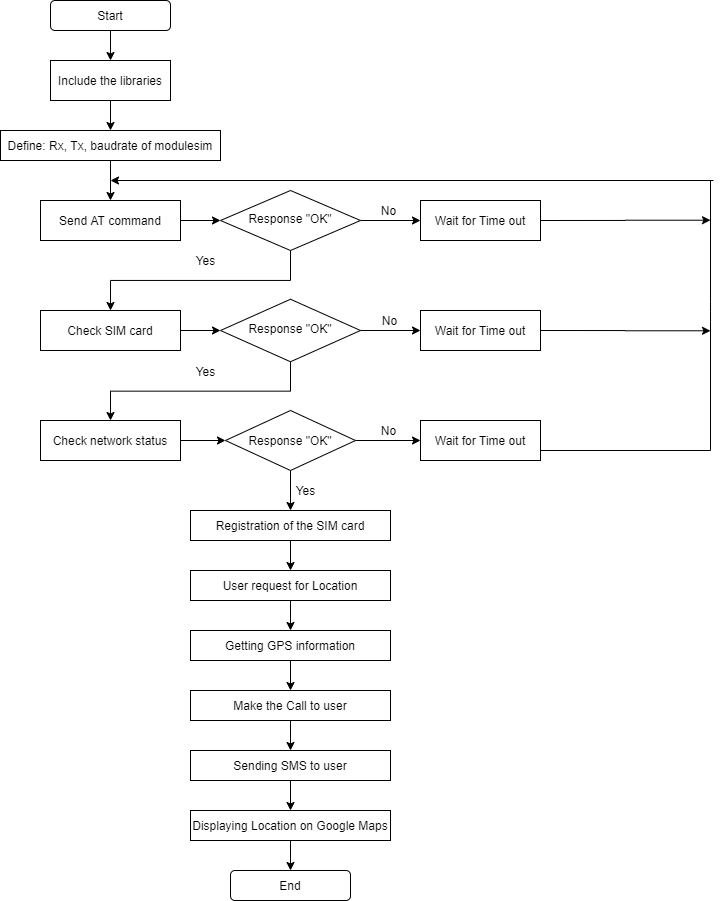

The diagram above was exported from draw.io. Its source (the exported page's mxGraphModel, read from the mxfile embedded in the PNG):
<mxGraphModel dx="1504" dy="627" grid="1" gridSize="10" guides="1" tooltips="1" connect="1" arrows="1" fold="1" page="1" pageScale="1" pageWidth="827" pageHeight="1169" math="0" shadow="0">
  <root>
    <mxCell id="WIyWlLk6GJQsqaUBKTNV-0" />
    <mxCell id="WIyWlLk6GJQsqaUBKTNV-1" parent="WIyWlLk6GJQsqaUBKTNV-0" />
    <mxCell id="0_Gbk8U_a7V4EJVKXifb-1" style="edgeStyle=orthogonalEdgeStyle;rounded=0;orthogonalLoop=1;jettySize=auto;html=1;exitX=0.5;exitY=1;exitDx=0;exitDy=0;entryX=0.5;entryY=0;entryDx=0;entryDy=0;" edge="1" parent="WIyWlLk6GJQsqaUBKTNV-1" source="WIyWlLk6GJQsqaUBKTNV-3" target="0_Gbk8U_a7V4EJVKXifb-0">
      <mxGeometry relative="1" as="geometry" />
    </mxCell>
    <mxCell id="WIyWlLk6GJQsqaUBKTNV-3" value="Start" style="rounded=1;whiteSpace=wrap;html=1;fontSize=12;glass=0;strokeWidth=1;shadow=0;" parent="WIyWlLk6GJQsqaUBKTNV-1" vertex="1">
      <mxGeometry x="60" y="20" width="120" height="30" as="geometry" />
    </mxCell>
    <mxCell id="0_Gbk8U_a7V4EJVKXifb-28" style="edgeStyle=orthogonalEdgeStyle;rounded=0;orthogonalLoop=1;jettySize=auto;html=1;exitX=1;exitY=0.5;exitDx=0;exitDy=0;entryX=0;entryY=0.5;entryDx=0;entryDy=0;" edge="1" parent="WIyWlLk6GJQsqaUBKTNV-1" source="WIyWlLk6GJQsqaUBKTNV-6" target="0_Gbk8U_a7V4EJVKXifb-24">
      <mxGeometry relative="1" as="geometry" />
    </mxCell>
    <mxCell id="0_Gbk8U_a7V4EJVKXifb-51" style="edgeStyle=orthogonalEdgeStyle;rounded=0;orthogonalLoop=1;jettySize=auto;html=1;exitX=0.5;exitY=1;exitDx=0;exitDy=0;entryX=0.5;entryY=0;entryDx=0;entryDy=0;" edge="1" parent="WIyWlLk6GJQsqaUBKTNV-1" source="WIyWlLk6GJQsqaUBKTNV-6" target="0_Gbk8U_a7V4EJVKXifb-10">
      <mxGeometry relative="1" as="geometry" />
    </mxCell>
    <mxCell id="WIyWlLk6GJQsqaUBKTNV-6" value="Response &quot;OK&quot;" style="rhombus;whiteSpace=wrap;html=1;shadow=0;fontFamily=Helvetica;fontSize=12;align=center;strokeWidth=1;spacing=6;spacingTop=-4;" parent="WIyWlLk6GJQsqaUBKTNV-1" vertex="1">
      <mxGeometry x="230" y="210" width="140" height="60" as="geometry" />
    </mxCell>
    <mxCell id="0_Gbk8U_a7V4EJVKXifb-16" style="edgeStyle=orthogonalEdgeStyle;rounded=0;orthogonalLoop=1;jettySize=auto;html=1;exitX=0.5;exitY=1;exitDx=0;exitDy=0;entryX=0.5;entryY=0;entryDx=0;entryDy=0;" edge="1" parent="WIyWlLk6GJQsqaUBKTNV-1" source="WIyWlLk6GJQsqaUBKTNV-10" target="0_Gbk8U_a7V4EJVKXifb-15">
      <mxGeometry relative="1" as="geometry" />
    </mxCell>
    <mxCell id="0_Gbk8U_a7V4EJVKXifb-29" style="edgeStyle=orthogonalEdgeStyle;rounded=0;orthogonalLoop=1;jettySize=auto;html=1;exitX=1;exitY=0.5;exitDx=0;exitDy=0;entryX=0;entryY=0.5;entryDx=0;entryDy=0;" edge="1" parent="WIyWlLk6GJQsqaUBKTNV-1" source="WIyWlLk6GJQsqaUBKTNV-10" target="0_Gbk8U_a7V4EJVKXifb-25">
      <mxGeometry relative="1" as="geometry" />
    </mxCell>
    <mxCell id="WIyWlLk6GJQsqaUBKTNV-10" value="Response &quot;OK&quot;" style="rhombus;whiteSpace=wrap;html=1;shadow=0;fontFamily=Helvetica;fontSize=12;align=center;strokeWidth=1;spacing=6;spacingTop=-4;" parent="WIyWlLk6GJQsqaUBKTNV-1" vertex="1">
      <mxGeometry x="230" y="318.75" width="140" height="62.5" as="geometry" />
    </mxCell>
    <mxCell id="0_Gbk8U_a7V4EJVKXifb-47" style="edgeStyle=orthogonalEdgeStyle;rounded=0;orthogonalLoop=1;jettySize=auto;html=1;exitX=0.5;exitY=1;exitDx=0;exitDy=0;entryX=0.5;entryY=0;entryDx=0;entryDy=0;" edge="1" parent="WIyWlLk6GJQsqaUBKTNV-1" source="0_Gbk8U_a7V4EJVKXifb-0" target="0_Gbk8U_a7V4EJVKXifb-2">
      <mxGeometry relative="1" as="geometry" />
    </mxCell>
    <mxCell id="0_Gbk8U_a7V4EJVKXifb-0" value="Include the libraries" style="rounded=0;whiteSpace=wrap;html=1;" vertex="1" parent="WIyWlLk6GJQsqaUBKTNV-1">
      <mxGeometry x="60" y="80" width="120" height="40" as="geometry" />
    </mxCell>
    <mxCell id="0_Gbk8U_a7V4EJVKXifb-7" style="edgeStyle=orthogonalEdgeStyle;rounded=0;orthogonalLoop=1;jettySize=auto;html=1;exitX=0.5;exitY=1;exitDx=0;exitDy=0;entryX=0.5;entryY=0;entryDx=0;entryDy=0;" edge="1" parent="WIyWlLk6GJQsqaUBKTNV-1" source="0_Gbk8U_a7V4EJVKXifb-2" target="0_Gbk8U_a7V4EJVKXifb-6">
      <mxGeometry relative="1" as="geometry" />
    </mxCell>
    <mxCell id="0_Gbk8U_a7V4EJVKXifb-2" value="Define: Rx, Tx, baudrate of modulesim" style="rounded=0;whiteSpace=wrap;html=1;" vertex="1" parent="WIyWlLk6GJQsqaUBKTNV-1">
      <mxGeometry x="10" y="150" width="220" height="30" as="geometry" />
    </mxCell>
    <mxCell id="0_Gbk8U_a7V4EJVKXifb-9" style="edgeStyle=orthogonalEdgeStyle;rounded=0;orthogonalLoop=1;jettySize=auto;html=1;exitX=1;exitY=0.5;exitDx=0;exitDy=0;entryX=0;entryY=0.5;entryDx=0;entryDy=0;" edge="1" parent="WIyWlLk6GJQsqaUBKTNV-1" source="0_Gbk8U_a7V4EJVKXifb-6" target="WIyWlLk6GJQsqaUBKTNV-6">
      <mxGeometry relative="1" as="geometry" />
    </mxCell>
    <mxCell id="0_Gbk8U_a7V4EJVKXifb-6" value="Send AT command" style="rounded=0;whiteSpace=wrap;html=1;" vertex="1" parent="WIyWlLk6GJQsqaUBKTNV-1">
      <mxGeometry x="50" y="220" width="140" height="40" as="geometry" />
    </mxCell>
    <mxCell id="0_Gbk8U_a7V4EJVKXifb-55" style="edgeStyle=orthogonalEdgeStyle;rounded=0;orthogonalLoop=1;jettySize=auto;html=1;exitX=1;exitY=0.5;exitDx=0;exitDy=0;entryX=0;entryY=0.5;entryDx=0;entryDy=0;" edge="1" parent="WIyWlLk6GJQsqaUBKTNV-1" source="0_Gbk8U_a7V4EJVKXifb-10" target="WIyWlLk6GJQsqaUBKTNV-10">
      <mxGeometry relative="1" as="geometry" />
    </mxCell>
    <mxCell id="0_Gbk8U_a7V4EJVKXifb-10" value="Check SIM card" style="rounded=0;whiteSpace=wrap;html=1;" vertex="1" parent="WIyWlLk6GJQsqaUBKTNV-1">
      <mxGeometry x="50" y="330" width="140" height="40" as="geometry" />
    </mxCell>
    <mxCell id="0_Gbk8U_a7V4EJVKXifb-18" style="edgeStyle=orthogonalEdgeStyle;rounded=0;orthogonalLoop=1;jettySize=auto;html=1;exitX=1;exitY=0.5;exitDx=0;exitDy=0;entryX=0;entryY=0.5;entryDx=0;entryDy=0;" edge="1" parent="WIyWlLk6GJQsqaUBKTNV-1" source="0_Gbk8U_a7V4EJVKXifb-15" target="0_Gbk8U_a7V4EJVKXifb-17">
      <mxGeometry relative="1" as="geometry" />
    </mxCell>
    <mxCell id="0_Gbk8U_a7V4EJVKXifb-15" value="Check network status" style="rounded=0;whiteSpace=wrap;html=1;" vertex="1" parent="WIyWlLk6GJQsqaUBKTNV-1">
      <mxGeometry x="50" y="440" width="140" height="40" as="geometry" />
    </mxCell>
    <mxCell id="0_Gbk8U_a7V4EJVKXifb-20" style="edgeStyle=orthogonalEdgeStyle;rounded=0;orthogonalLoop=1;jettySize=auto;html=1;exitX=0.5;exitY=1;exitDx=0;exitDy=0;entryX=0.5;entryY=0;entryDx=0;entryDy=0;" edge="1" parent="WIyWlLk6GJQsqaUBKTNV-1" source="0_Gbk8U_a7V4EJVKXifb-17" target="0_Gbk8U_a7V4EJVKXifb-19">
      <mxGeometry relative="1" as="geometry" />
    </mxCell>
    <mxCell id="0_Gbk8U_a7V4EJVKXifb-30" style="edgeStyle=orthogonalEdgeStyle;rounded=0;orthogonalLoop=1;jettySize=auto;html=1;exitX=1;exitY=0.5;exitDx=0;exitDy=0;entryX=0;entryY=0.5;entryDx=0;entryDy=0;" edge="1" parent="WIyWlLk6GJQsqaUBKTNV-1" source="0_Gbk8U_a7V4EJVKXifb-17" target="0_Gbk8U_a7V4EJVKXifb-26">
      <mxGeometry relative="1" as="geometry" />
    </mxCell>
    <mxCell id="0_Gbk8U_a7V4EJVKXifb-17" value="&lt;span&gt;Response &quot;OK&quot;&lt;/span&gt;" style="rhombus;whiteSpace=wrap;html=1;" vertex="1" parent="WIyWlLk6GJQsqaUBKTNV-1">
      <mxGeometry x="235" y="430" width="130" height="60" as="geometry" />
    </mxCell>
    <mxCell id="0_Gbk8U_a7V4EJVKXifb-59" style="edgeStyle=orthogonalEdgeStyle;rounded=0;orthogonalLoop=1;jettySize=auto;html=1;exitX=0.5;exitY=1;exitDx=0;exitDy=0;entryX=0.5;entryY=0;entryDx=0;entryDy=0;" edge="1" parent="WIyWlLk6GJQsqaUBKTNV-1" source="0_Gbk8U_a7V4EJVKXifb-19" target="0_Gbk8U_a7V4EJVKXifb-21">
      <mxGeometry relative="1" as="geometry" />
    </mxCell>
    <mxCell id="0_Gbk8U_a7V4EJVKXifb-19" value="Registration of the SIM card" style="rounded=0;whiteSpace=wrap;html=1;" vertex="1" parent="WIyWlLk6GJQsqaUBKTNV-1">
      <mxGeometry x="200" y="530" width="200" height="30" as="geometry" />
    </mxCell>
    <mxCell id="0_Gbk8U_a7V4EJVKXifb-61" style="edgeStyle=orthogonalEdgeStyle;rounded=0;orthogonalLoop=1;jettySize=auto;html=1;exitX=0.5;exitY=1;exitDx=0;exitDy=0;entryX=0.5;entryY=0;entryDx=0;entryDy=0;" edge="1" parent="WIyWlLk6GJQsqaUBKTNV-1" source="0_Gbk8U_a7V4EJVKXifb-21" target="0_Gbk8U_a7V4EJVKXifb-44">
      <mxGeometry relative="1" as="geometry" />
    </mxCell>
    <mxCell id="0_Gbk8U_a7V4EJVKXifb-21" value="User request for Location" style="rounded=0;whiteSpace=wrap;html=1;" vertex="1" parent="WIyWlLk6GJQsqaUBKTNV-1">
      <mxGeometry x="200" y="590" width="200" height="30" as="geometry" />
    </mxCell>
    <mxCell id="0_Gbk8U_a7V4EJVKXifb-22" value="Yes" style="text;html=1;align=center;verticalAlign=middle;resizable=0;points=[];autosize=1;" vertex="1" parent="WIyWlLk6GJQsqaUBKTNV-1">
      <mxGeometry x="200" y="381.25" width="30" height="20" as="geometry" />
    </mxCell>
    <mxCell id="0_Gbk8U_a7V4EJVKXifb-57" style="edgeStyle=orthogonalEdgeStyle;rounded=0;orthogonalLoop=1;jettySize=auto;html=1;exitX=1;exitY=0.5;exitDx=0;exitDy=0;" edge="1" parent="WIyWlLk6GJQsqaUBKTNV-1" source="0_Gbk8U_a7V4EJVKXifb-24">
      <mxGeometry relative="1" as="geometry">
        <mxPoint x="720" y="239.70588235294122" as="targetPoint" />
      </mxGeometry>
    </mxCell>
    <mxCell id="0_Gbk8U_a7V4EJVKXifb-24" value="Wait for Time out" style="rounded=0;whiteSpace=wrap;html=1;" vertex="1" parent="WIyWlLk6GJQsqaUBKTNV-1">
      <mxGeometry x="430" y="220" width="120" height="40" as="geometry" />
    </mxCell>
    <mxCell id="0_Gbk8U_a7V4EJVKXifb-58" style="edgeStyle=orthogonalEdgeStyle;rounded=0;orthogonalLoop=1;jettySize=auto;html=1;exitX=1;exitY=0.5;exitDx=0;exitDy=0;" edge="1" parent="WIyWlLk6GJQsqaUBKTNV-1" source="0_Gbk8U_a7V4EJVKXifb-25">
      <mxGeometry relative="1" as="geometry">
        <mxPoint x="720" y="350.2941176470589" as="targetPoint" />
      </mxGeometry>
    </mxCell>
    <mxCell id="0_Gbk8U_a7V4EJVKXifb-25" value="Wait for Time out" style="rounded=0;whiteSpace=wrap;html=1;" vertex="1" parent="WIyWlLk6GJQsqaUBKTNV-1">
      <mxGeometry x="430" y="330" width="120" height="40" as="geometry" />
    </mxCell>
    <mxCell id="0_Gbk8U_a7V4EJVKXifb-26" value="Wait for Time out" style="rounded=0;whiteSpace=wrap;html=1;" vertex="1" parent="WIyWlLk6GJQsqaUBKTNV-1">
      <mxGeometry x="430" y="440" width="120" height="40" as="geometry" />
    </mxCell>
    <mxCell id="0_Gbk8U_a7V4EJVKXifb-34" value="" style="endArrow=classic;html=1;" edge="1" parent="WIyWlLk6GJQsqaUBKTNV-1">
      <mxGeometry width="50" height="50" relative="1" as="geometry">
        <mxPoint x="723" y="200" as="sourcePoint" />
        <mxPoint x="120" y="200" as="targetPoint" />
      </mxGeometry>
    </mxCell>
    <mxCell id="0_Gbk8U_a7V4EJVKXifb-35" value="" style="endArrow=none;html=1;" edge="1" parent="WIyWlLk6GJQsqaUBKTNV-1">
      <mxGeometry width="50" height="50" relative="1" as="geometry">
        <mxPoint x="550" y="470" as="sourcePoint" />
        <mxPoint x="720" y="470" as="targetPoint" />
      </mxGeometry>
    </mxCell>
    <mxCell id="0_Gbk8U_a7V4EJVKXifb-38" value="No" style="text;html=1;align=center;verticalAlign=middle;resizable=0;points=[];autosize=1;" vertex="1" parent="WIyWlLk6GJQsqaUBKTNV-1">
      <mxGeometry x="383.5" y="330" width="30" height="20" as="geometry" />
    </mxCell>
    <mxCell id="0_Gbk8U_a7V4EJVKXifb-39" value="No" style="text;html=1;align=center;verticalAlign=middle;resizable=0;points=[];autosize=1;" vertex="1" parent="WIyWlLk6GJQsqaUBKTNV-1">
      <mxGeometry x="383" y="220" width="30" height="20" as="geometry" />
    </mxCell>
    <mxCell id="0_Gbk8U_a7V4EJVKXifb-40" value="No" style="text;html=1;align=center;verticalAlign=middle;resizable=0;points=[];autosize=1;" vertex="1" parent="WIyWlLk6GJQsqaUBKTNV-1">
      <mxGeometry x="383" y="440" width="30" height="20" as="geometry" />
    </mxCell>
    <mxCell id="0_Gbk8U_a7V4EJVKXifb-41" value="Yes" style="text;html=1;align=center;verticalAlign=middle;resizable=0;points=[];autosize=1;" vertex="1" parent="WIyWlLk6GJQsqaUBKTNV-1">
      <mxGeometry x="200" y="270" width="30" height="20" as="geometry" />
    </mxCell>
    <mxCell id="0_Gbk8U_a7V4EJVKXifb-42" value="Yes" style="text;html=1;align=center;verticalAlign=middle;resizable=0;points=[];autosize=1;" vertex="1" parent="WIyWlLk6GJQsqaUBKTNV-1">
      <mxGeometry x="300" y="500" width="30" height="20" as="geometry" />
    </mxCell>
    <mxCell id="0_Gbk8U_a7V4EJVKXifb-70" style="edgeStyle=orthogonalEdgeStyle;rounded=0;orthogonalLoop=1;jettySize=auto;html=1;exitX=0.5;exitY=1;exitDx=0;exitDy=0;entryX=0.5;entryY=0;entryDx=0;entryDy=0;" edge="1" parent="WIyWlLk6GJQsqaUBKTNV-1" source="0_Gbk8U_a7V4EJVKXifb-44" target="0_Gbk8U_a7V4EJVKXifb-69">
      <mxGeometry relative="1" as="geometry" />
    </mxCell>
    <mxCell id="0_Gbk8U_a7V4EJVKXifb-44" value="Getting GPS information" style="rounded=0;whiteSpace=wrap;html=1;" vertex="1" parent="WIyWlLk6GJQsqaUBKTNV-1">
      <mxGeometry x="200" y="650" width="200" height="30" as="geometry" />
    </mxCell>
    <mxCell id="0_Gbk8U_a7V4EJVKXifb-63" style="edgeStyle=orthogonalEdgeStyle;rounded=0;orthogonalLoop=1;jettySize=auto;html=1;exitX=0.5;exitY=1;exitDx=0;exitDy=0;entryX=0.5;entryY=0;entryDx=0;entryDy=0;" edge="1" parent="WIyWlLk6GJQsqaUBKTNV-1" source="0_Gbk8U_a7V4EJVKXifb-45" target="0_Gbk8U_a7V4EJVKXifb-46">
      <mxGeometry relative="1" as="geometry" />
    </mxCell>
    <mxCell id="0_Gbk8U_a7V4EJVKXifb-45" value="Sending SMS to user" style="rounded=0;whiteSpace=wrap;html=1;" vertex="1" parent="WIyWlLk6GJQsqaUBKTNV-1">
      <mxGeometry x="200" y="770" width="200" height="30" as="geometry" />
    </mxCell>
    <mxCell id="0_Gbk8U_a7V4EJVKXifb-65" style="edgeStyle=orthogonalEdgeStyle;rounded=0;orthogonalLoop=1;jettySize=auto;html=1;exitX=0.5;exitY=1;exitDx=0;exitDy=0;entryX=0.5;entryY=0;entryDx=0;entryDy=0;" edge="1" parent="WIyWlLk6GJQsqaUBKTNV-1" source="0_Gbk8U_a7V4EJVKXifb-46" target="0_Gbk8U_a7V4EJVKXifb-64">
      <mxGeometry relative="1" as="geometry" />
    </mxCell>
    <mxCell id="0_Gbk8U_a7V4EJVKXifb-46" value="Displaying Location on Google Maps" style="rounded=0;whiteSpace=wrap;html=1;" vertex="1" parent="WIyWlLk6GJQsqaUBKTNV-1">
      <mxGeometry x="200" y="830" width="200" height="30" as="geometry" />
    </mxCell>
    <mxCell id="0_Gbk8U_a7V4EJVKXifb-48" style="edgeStyle=orthogonalEdgeStyle;rounded=0;orthogonalLoop=1;jettySize=auto;html=1;exitX=0.5;exitY=1;exitDx=0;exitDy=0;" edge="1" parent="WIyWlLk6GJQsqaUBKTNV-1" source="0_Gbk8U_a7V4EJVKXifb-6" target="0_Gbk8U_a7V4EJVKXifb-6">
      <mxGeometry relative="1" as="geometry" />
    </mxCell>
    <mxCell id="0_Gbk8U_a7V4EJVKXifb-56" value="" style="endArrow=none;html=1;" edge="1" parent="WIyWlLk6GJQsqaUBKTNV-1">
      <mxGeometry width="50" height="50" relative="1" as="geometry">
        <mxPoint x="720" y="470" as="sourcePoint" />
        <mxPoint x="720" y="200" as="targetPoint" />
        <Array as="points">
          <mxPoint x="720" y="331.25" />
        </Array>
      </mxGeometry>
    </mxCell>
    <mxCell id="0_Gbk8U_a7V4EJVKXifb-64" value="End" style="rounded=1;whiteSpace=wrap;html=1;" vertex="1" parent="WIyWlLk6GJQsqaUBKTNV-1">
      <mxGeometry x="240" y="890" width="120" height="30" as="geometry" />
    </mxCell>
    <mxCell id="0_Gbk8U_a7V4EJVKXifb-71" style="edgeStyle=orthogonalEdgeStyle;rounded=0;orthogonalLoop=1;jettySize=auto;html=1;exitX=0.5;exitY=1;exitDx=0;exitDy=0;entryX=0.5;entryY=0;entryDx=0;entryDy=0;" edge="1" parent="WIyWlLk6GJQsqaUBKTNV-1" source="0_Gbk8U_a7V4EJVKXifb-69" target="0_Gbk8U_a7V4EJVKXifb-45">
      <mxGeometry relative="1" as="geometry" />
    </mxCell>
    <mxCell id="0_Gbk8U_a7V4EJVKXifb-69" value="Make the Call to user" style="rounded=0;whiteSpace=wrap;html=1;" vertex="1" parent="WIyWlLk6GJQsqaUBKTNV-1">
      <mxGeometry x="200" y="710" width="200" height="30" as="geometry" />
    </mxCell>
  </root>
</mxGraphModel>